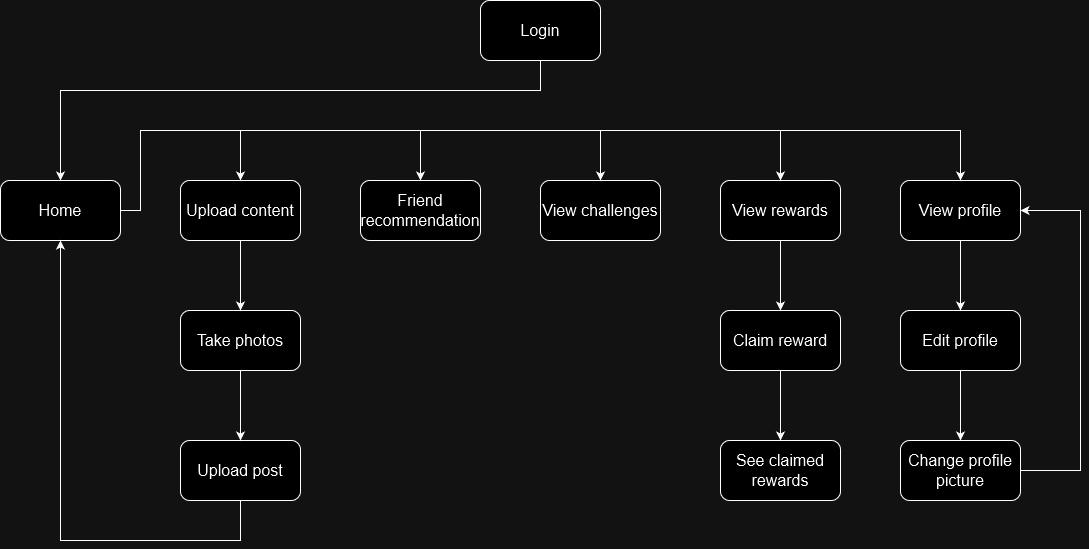

The diagram above was exported from draw.io. Its source (the exported page's mxGraphModel, read from the mxfile embedded in the PNG):
<mxGraphModel dx="1434" dy="773" grid="1" gridSize="10" guides="1" tooltips="1" connect="1" arrows="1" fold="1" page="1" pageScale="1" pageWidth="850" pageHeight="1100" math="0" shadow="0">
  <root>
    <mxCell id="0" />
    <mxCell id="1" parent="0" />
    <mxCell id="IKjJuGurEmMvO4e_Hb_X-1" value="Login" style="rounded=1;whiteSpace=wrap;html=1;fontSize=16;" vertex="1" parent="1">
      <mxGeometry x="570" y="40" width="120" height="60" as="geometry" />
    </mxCell>
    <mxCell id="IKjJuGurEmMvO4e_Hb_X-2" value="Upload content" style="rounded=1;whiteSpace=wrap;html=1;fontSize=16;" vertex="1" parent="1">
      <mxGeometry x="270" y="220" width="120" height="60" as="geometry" />
    </mxCell>
    <mxCell id="IKjJuGurEmMvO4e_Hb_X-3" value="Friend recommendation" style="rounded=1;whiteSpace=wrap;html=1;fontSize=16;" vertex="1" parent="1">
      <mxGeometry x="450" y="220" width="120" height="60" as="geometry" />
    </mxCell>
    <mxCell id="IKjJuGurEmMvO4e_Hb_X-4" value="Change profile picture" style="rounded=1;whiteSpace=wrap;html=1;fontSize=16;" vertex="1" parent="1">
      <mxGeometry x="990" y="480" width="120" height="60" as="geometry" />
    </mxCell>
    <mxCell id="IKjJuGurEmMvO4e_Hb_X-5" value="&lt;div&gt;Home&lt;/div&gt;" style="rounded=1;whiteSpace=wrap;html=1;fontSize=16;" vertex="1" parent="1">
      <mxGeometry x="90" y="220" width="120" height="60" as="geometry" />
    </mxCell>
    <mxCell id="IKjJuGurEmMvO4e_Hb_X-6" value="View rewards" style="rounded=1;whiteSpace=wrap;html=1;fontSize=16;" vertex="1" parent="1">
      <mxGeometry x="810" y="220" width="120" height="60" as="geometry" />
    </mxCell>
    <mxCell id="IKjJuGurEmMvO4e_Hb_X-7" value="Upload post" style="rounded=1;whiteSpace=wrap;html=1;fontSize=16;" vertex="1" parent="1">
      <mxGeometry x="270" y="480" width="120" height="60" as="geometry" />
    </mxCell>
    <mxCell id="IKjJuGurEmMvO4e_Hb_X-8" value="View challenges" style="rounded=1;whiteSpace=wrap;html=1;fontSize=16;" vertex="1" parent="1">
      <mxGeometry x="630" y="220" width="120" height="60" as="geometry" />
    </mxCell>
    <mxCell id="IKjJuGurEmMvO4e_Hb_X-9" value="Take photos" style="rounded=1;whiteSpace=wrap;html=1;fontSize=16;" vertex="1" parent="1">
      <mxGeometry x="270" y="350" width="120" height="60" as="geometry" />
    </mxCell>
    <mxCell id="IKjJuGurEmMvO4e_Hb_X-10" value="View profile" style="rounded=1;whiteSpace=wrap;html=1;fontSize=16;" vertex="1" parent="1">
      <mxGeometry x="990" y="220" width="120" height="60" as="geometry" />
    </mxCell>
    <mxCell id="IKjJuGurEmMvO4e_Hb_X-11" value="Edit profile" style="rounded=1;whiteSpace=wrap;html=1;fontSize=16;" vertex="1" parent="1">
      <mxGeometry x="990" y="350" width="120" height="60" as="geometry" />
    </mxCell>
    <mxCell id="IKjJuGurEmMvO4e_Hb_X-12" value="Claim reward" style="rounded=1;whiteSpace=wrap;html=1;fontSize=16;" vertex="1" parent="1">
      <mxGeometry x="810" y="350" width="120" height="60" as="geometry" />
    </mxCell>
    <mxCell id="IKjJuGurEmMvO4e_Hb_X-13" value="See claimed rewards" style="rounded=1;whiteSpace=wrap;html=1;fontSize=16;" vertex="1" parent="1">
      <mxGeometry x="810" y="480" width="120" height="60" as="geometry" />
    </mxCell>
    <mxCell id="IKjJuGurEmMvO4e_Hb_X-14" value="" style="endArrow=classic;html=1;rounded=0;entryX=0.5;entryY=0;entryDx=0;entryDy=0;" edge="1" parent="1" target="IKjJuGurEmMvO4e_Hb_X-5">
      <mxGeometry width="50" height="50" relative="1" as="geometry">
        <mxPoint x="630" y="100" as="sourcePoint" />
        <mxPoint x="150" y="210" as="targetPoint" />
        <Array as="points">
          <mxPoint x="630" y="130" />
          <mxPoint x="390" y="130" />
          <mxPoint x="150" y="130" />
        </Array>
      </mxGeometry>
    </mxCell>
    <mxCell id="IKjJuGurEmMvO4e_Hb_X-15" value="" style="endArrow=classic;html=1;rounded=0;exitX=1;exitY=0.5;exitDx=0;exitDy=0;entryX=0.5;entryY=0;entryDx=0;entryDy=0;" edge="1" parent="1" source="IKjJuGurEmMvO4e_Hb_X-5" target="IKjJuGurEmMvO4e_Hb_X-2">
      <mxGeometry width="50" height="50" relative="1" as="geometry">
        <mxPoint x="690" y="370" as="sourcePoint" />
        <mxPoint x="740" y="320" as="targetPoint" />
        <Array as="points">
          <mxPoint x="230" y="250" />
          <mxPoint x="230" y="170" />
          <mxPoint x="330" y="170" />
        </Array>
      </mxGeometry>
    </mxCell>
    <mxCell id="IKjJuGurEmMvO4e_Hb_X-16" value="" style="endArrow=classic;html=1;rounded=0;entryX=0.5;entryY=0;entryDx=0;entryDy=0;" edge="1" parent="1" target="IKjJuGurEmMvO4e_Hb_X-3">
      <mxGeometry width="50" height="50" relative="1" as="geometry">
        <mxPoint x="330" y="170" as="sourcePoint" />
        <mxPoint x="740" y="320" as="targetPoint" />
        <Array as="points">
          <mxPoint x="510" y="170" />
        </Array>
      </mxGeometry>
    </mxCell>
    <mxCell id="IKjJuGurEmMvO4e_Hb_X-17" value="" style="endArrow=classic;html=1;rounded=0;entryX=0.5;entryY=0;entryDx=0;entryDy=0;" edge="1" parent="1" target="IKjJuGurEmMvO4e_Hb_X-8">
      <mxGeometry width="50" height="50" relative="1" as="geometry">
        <mxPoint x="510" y="170" as="sourcePoint" />
        <mxPoint x="740" y="320" as="targetPoint" />
        <Array as="points">
          <mxPoint x="690" y="170" />
        </Array>
      </mxGeometry>
    </mxCell>
    <mxCell id="IKjJuGurEmMvO4e_Hb_X-18" value="" style="endArrow=classic;html=1;rounded=0;entryX=0.5;entryY=0;entryDx=0;entryDy=0;" edge="1" parent="1" target="IKjJuGurEmMvO4e_Hb_X-6">
      <mxGeometry width="50" height="50" relative="1" as="geometry">
        <mxPoint x="690" y="170" as="sourcePoint" />
        <mxPoint x="740" y="320" as="targetPoint" />
        <Array as="points">
          <mxPoint x="870" y="170" />
        </Array>
      </mxGeometry>
    </mxCell>
    <mxCell id="IKjJuGurEmMvO4e_Hb_X-19" value="" style="endArrow=classic;html=1;rounded=0;entryX=0.5;entryY=0;entryDx=0;entryDy=0;" edge="1" parent="1" target="IKjJuGurEmMvO4e_Hb_X-10">
      <mxGeometry width="50" height="50" relative="1" as="geometry">
        <mxPoint x="870" y="170" as="sourcePoint" />
        <mxPoint x="740" y="320" as="targetPoint" />
        <Array as="points">
          <mxPoint x="1050" y="170" />
        </Array>
      </mxGeometry>
    </mxCell>
    <mxCell id="IKjJuGurEmMvO4e_Hb_X-20" value="" style="endArrow=classic;html=1;rounded=0;exitX=0.5;exitY=1;exitDx=0;exitDy=0;entryX=0.5;entryY=0;entryDx=0;entryDy=0;" edge="1" parent="1" source="IKjJuGurEmMvO4e_Hb_X-10" target="IKjJuGurEmMvO4e_Hb_X-11">
      <mxGeometry width="50" height="50" relative="1" as="geometry">
        <mxPoint x="690" y="370" as="sourcePoint" />
        <mxPoint x="740" y="320" as="targetPoint" />
      </mxGeometry>
    </mxCell>
    <mxCell id="IKjJuGurEmMvO4e_Hb_X-21" value="" style="endArrow=classic;html=1;rounded=0;exitX=0.5;exitY=1;exitDx=0;exitDy=0;entryX=0.5;entryY=0;entryDx=0;entryDy=0;" edge="1" parent="1" source="IKjJuGurEmMvO4e_Hb_X-11" target="IKjJuGurEmMvO4e_Hb_X-4">
      <mxGeometry width="50" height="50" relative="1" as="geometry">
        <mxPoint x="690" y="370" as="sourcePoint" />
        <mxPoint x="740" y="320" as="targetPoint" />
      </mxGeometry>
    </mxCell>
    <mxCell id="IKjJuGurEmMvO4e_Hb_X-22" value="" style="endArrow=classic;html=1;rounded=0;exitX=0.5;exitY=1;exitDx=0;exitDy=0;entryX=0.5;entryY=0;entryDx=0;entryDy=0;" edge="1" parent="1" source="IKjJuGurEmMvO4e_Hb_X-6" target="IKjJuGurEmMvO4e_Hb_X-12">
      <mxGeometry width="50" height="50" relative="1" as="geometry">
        <mxPoint x="690" y="370" as="sourcePoint" />
        <mxPoint x="740" y="320" as="targetPoint" />
      </mxGeometry>
    </mxCell>
    <mxCell id="IKjJuGurEmMvO4e_Hb_X-23" value="" style="endArrow=classic;html=1;rounded=0;exitX=0.5;exitY=1;exitDx=0;exitDy=0;entryX=0.5;entryY=0;entryDx=0;entryDy=0;" edge="1" parent="1" source="IKjJuGurEmMvO4e_Hb_X-12" target="IKjJuGurEmMvO4e_Hb_X-13">
      <mxGeometry width="50" height="50" relative="1" as="geometry">
        <mxPoint x="690" y="370" as="sourcePoint" />
        <mxPoint x="740" y="320" as="targetPoint" />
      </mxGeometry>
    </mxCell>
    <mxCell id="IKjJuGurEmMvO4e_Hb_X-24" value="" style="endArrow=classic;html=1;rounded=0;exitX=0.5;exitY=1;exitDx=0;exitDy=0;entryX=0.5;entryY=0;entryDx=0;entryDy=0;" edge="1" parent="1" source="IKjJuGurEmMvO4e_Hb_X-2" target="IKjJuGurEmMvO4e_Hb_X-9">
      <mxGeometry width="50" height="50" relative="1" as="geometry">
        <mxPoint x="690" y="370" as="sourcePoint" />
        <mxPoint x="740" y="320" as="targetPoint" />
      </mxGeometry>
    </mxCell>
    <mxCell id="IKjJuGurEmMvO4e_Hb_X-25" value="" style="endArrow=classic;html=1;rounded=0;exitX=0.5;exitY=1;exitDx=0;exitDy=0;entryX=0.5;entryY=0;entryDx=0;entryDy=0;" edge="1" parent="1" source="IKjJuGurEmMvO4e_Hb_X-9" target="IKjJuGurEmMvO4e_Hb_X-7">
      <mxGeometry width="50" height="50" relative="1" as="geometry">
        <mxPoint x="690" y="370" as="sourcePoint" />
        <mxPoint x="740" y="320" as="targetPoint" />
      </mxGeometry>
    </mxCell>
    <mxCell id="IKjJuGurEmMvO4e_Hb_X-26" value="" style="endArrow=classic;html=1;rounded=0;exitX=0.5;exitY=1;exitDx=0;exitDy=0;entryX=0.5;entryY=1;entryDx=0;entryDy=0;" edge="1" parent="1" source="IKjJuGurEmMvO4e_Hb_X-7" target="IKjJuGurEmMvO4e_Hb_X-5">
      <mxGeometry width="50" height="50" relative="1" as="geometry">
        <mxPoint x="690" y="370" as="sourcePoint" />
        <mxPoint x="740" y="320" as="targetPoint" />
        <Array as="points">
          <mxPoint x="330" y="580" />
          <mxPoint x="150" y="580" />
        </Array>
      </mxGeometry>
    </mxCell>
    <mxCell id="IKjJuGurEmMvO4e_Hb_X-27" value="" style="endArrow=classic;html=1;rounded=0;exitX=1;exitY=0.5;exitDx=0;exitDy=0;entryX=1;entryY=0.5;entryDx=0;entryDy=0;" edge="1" parent="1" source="IKjJuGurEmMvO4e_Hb_X-4" target="IKjJuGurEmMvO4e_Hb_X-10">
      <mxGeometry width="50" height="50" relative="1" as="geometry">
        <mxPoint x="690" y="370" as="sourcePoint" />
        <mxPoint x="740" y="320" as="targetPoint" />
        <Array as="points">
          <mxPoint x="1170" y="510" />
          <mxPoint x="1170" y="250" />
        </Array>
      </mxGeometry>
    </mxCell>
  </root>
</mxGraphModel>